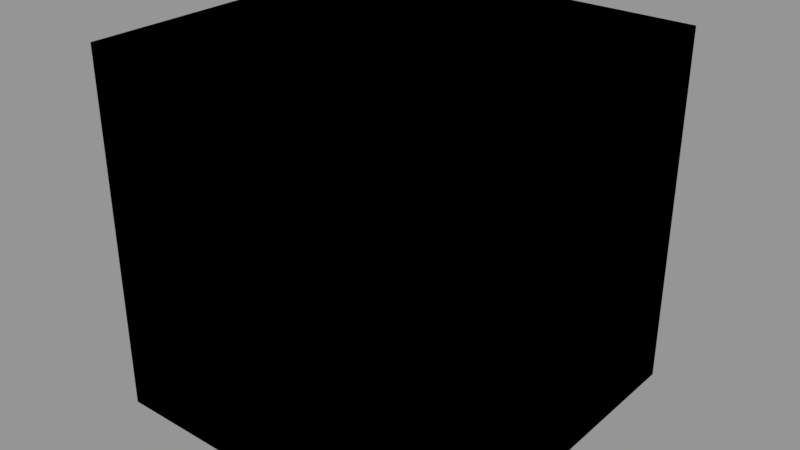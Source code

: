 # Source: Kenworth-T610.blend  (saved by Blender 2.79.0; exported with 4.5.12 LTS)
import bpy
from mathutils import Matrix  # noqa: F401  (used for matrix-valued properties, if any)

bpy.ops.wm.read_factory_settings(use_empty=True)
scene = bpy.context.scene
scene.name = 'Truck'

# ---- collections
col_collection_1_004 = bpy.data.collections.new('Collection 1.004'); scene.collection.children.link(col_collection_1_004)

# ---- materials (node trees are filled in below, after node groups)
mat_shadowonly = bpy.data.materials.new('ShadowOnly')
mat_shadowonly.alpha_threshold = 0.0
mat_shadowonly.use_transparent_shadow = False
mat_shadowonly.roughness = 0.5

# ---- material node trees
mat_shadowonly.use_nodes = True; mat_shadowonly.node_tree.nodes.clear()
_N = mat_shadowonly.node_tree.nodes; _L = mat_shadowonly.node_tree.links
n0 = _N.new('NodeUndefined'); n0.name = 'Output'; n0.location = (0, 0)
n0.label = 'Output'
n0.inputs[0].default_value = (0.01, 0.0, 0.01, 1.0)
n0.inputs[1].default_value = 1.0

# ---- meshes
me_cube_001 = bpy.data.meshes.new('Cube.001')
me_cube_001.from_pydata([(-1.0, -1.0, -1.0), (-1.0, -1.0, 1.0), (-1.0, 1.0, -1.0), (-1.0, 1.0, 1.0), (1.0, -1.0, -1.0), (1.0, -1.0, 1.0), (1.0, 1.0, -1.0), (1.0, 1.0, 1.0)], [], [(0, 1, 3, 2), (2, 3, 7, 6), (6, 7, 5, 4), (4, 5, 1, 0), (2, 6, 4, 0), (7, 3, 1, 5)])
_ca = me_cube_001.color_attributes.new('Col', 'BYTE_COLOR', 'CORNER')
_ca.data.foreach_set('color', [0.2122, 0.2122, 0.2122, 1.0, 0.2122, 0.2122, 0.2122, 1.0, 0.2122, 0.2122, 0.2122, 1.0, 0.2122, 0.2122, 0.2122, 1.0, 0.2122, 0.2122, 0.2122, 1.0, 0.2122, 0.2122, 0.2122, 1.0, 0.2122, 0.2122, 0.2122, 1.0, 0.2122, 0.2122, 0.2122, 1.0, 0.2122, 0.2122, 0.2122, 1.0, 0.2122, 0.2122, 0.2122, 1.0, 0.2122, 0.2122, 0.2122, 1.0, 0.2122, 0.2122, 0.2122, 1.0, 0.2122, 0.2122, 0.2122, 1.0, 0.2122, 0.2122, 0.2122, 1.0, 0.2122, 0.2122, 0.2122, 1.0, 0.2122, 0.2122, 0.2122, 1.0, 0.2122, 0.2122, 0.2122, 1.0, 0.2122, 0.2122, 0.2122, 1.0, 0.2122, 0.2122, 0.2122, 1.0, 0.2122, 0.2122, 0.2122, 1.0, 0.2122, 0.2122, 0.2122, 1.0, 0.2122, 0.2122, 0.2122, 1.0, 0.2122, 0.2122, 0.2122, 1.0, 0.2122, 0.2122, 0.2122, 1.0])
_ca = me_cube_001.color_attributes.new('Col_alpha', 'BYTE_COLOR', 'CORNER')
_ca.data.foreach_set('color', [0.2122, 0.2122, 0.2122, 1.0, 0.2122, 0.2122, 0.2122, 1.0, 0.2122, 0.2122, 0.2122, 1.0, 0.2122, 0.2122, 0.2122, 1.0, 0.2122, 0.2122, 0.2122, 1.0, 0.2122, 0.2122, 0.2122, 1.0, 0.2122, 0.2122, 0.2122, 1.0, 0.2122, 0.2122, 0.2122, 1.0, 0.2122, 0.2122, 0.2122, 1.0, 0.2122, 0.2122, 0.2122, 1.0, 0.2122, 0.2122, 0.2122, 1.0, 0.2122, 0.2122, 0.2122, 1.0, 0.2122, 0.2122, 0.2122, 1.0, 0.2122, 0.2122, 0.2122, 1.0, 0.2122, 0.2122, 0.2122, 1.0, 0.2122, 0.2122, 0.2122, 1.0, 0.2122, 0.2122, 0.2122, 1.0, 0.2122, 0.2122, 0.2122, 1.0, 0.2122, 0.2122, 0.2122, 1.0, 0.2122, 0.2122, 0.2122, 1.0, 0.2122, 0.2122, 0.2122, 1.0, 0.2122, 0.2122, 0.2122, 1.0, 0.2122, 0.2122, 0.2122, 1.0, 0.2122, 0.2122, 0.2122, 1.0])
me_cube_001.materials.append(mat_shadowonly)
me_cube_001.use_remesh_preserve_volume = False
me_cube_001.use_remesh_preserve_attributes = False
me_cube_001.use_mirror_vertex_groups = False
me_cube_001.update()
arm_armature_wipers = bpy.data.armatures.new('Armature_Wipers')  # bones are not reproduced

# ---- objects
ob_ui_shadow_5200 = bpy.data.objects.new('ui_shadow_5200', None)
ob_ml = bpy.data.objects.new('ml', None)
ob_wipers = bpy.data.objects.new('wipers', None)
ob_armature_wipers = bpy.data.objects.new('Armature_Wipers', arm_armature_wipers)
ob_cube_001 = bpy.data.objects.new('Cube.001', me_cube_001)
ob_truck = bpy.data.objects.new('truck', None)
ob_wheel_f_0_0 = bpy.data.objects.new('wheel_f_0_0', None)
ob_wheel_f_1_0 = bpy.data.objects.new('wheel_f_1_0', None)
ob_wheel_r_0_0 = bpy.data.objects.new('wheel_r_0_0', None)
ob_wheel_r_1_0 = bpy.data.objects.new('wheel_r_1_0', None)
ob_wheel_r_2_0 = bpy.data.objects.new('wheel_r_2_0', None)
ob_wheel_r_3_0 = bpy.data.objects.new('wheel_r_3_0', None)
ob_wp00_01 = bpy.data.objects.new('wp00_01', None)
ob_wp01_01 = bpy.data.objects.new('wp01_01', None)
ob_wp02_01 = bpy.data.objects.new('wp02_01', None)
ob_wp03_01 = bpy.data.objects.new('wp03_01', None)
ob_ext_interior = bpy.data.objects.new('ext_interior', None)
ob_hook_t_1 = bpy.data.objects.new('hook_t_1', None)
ob_interior = bpy.data.objects.new('interior', None)
ob_mirror = bpy.data.objects.new('mirror', None)
ob_s_mirror = bpy.data.objects.new('s_mirror', None)
ob_shd_x_crn1 = bpy.data.objects.new('shd_x_crn1', None)
ob_shd_x_ori1 = bpy.data.objects.new('shd_x_ori1', None)
ob_swheel = bpy.data.objects.new('swheel', None)
ob_cabin = bpy.data.objects.new('cabin', None)
ob_cam_cabin_a = bpy.data.objects.new('cam_cabin_a', None)
ob_cam_cabin_b = bpy.data.objects.new('cam_cabin_b', None)
ob_codrv_plate0 = bpy.data.objects.new('codrv_plate0', None)
ob_doorhndl = bpy.data.objects.new('doorhndl', None)
ob_drv_plate0 = bpy.data.objects.new('drv_plate0', None)
ob_driver_0 = bpy.data.objects.new('driver_0', None)
ob_col = bpy.data.objects.new('Col', None)
ob_cab_col = bpy.data.objects.new('Cab_Col', None)

# ---- transforms, parenting, visibility, modifiers, constraints
ob_ui_shadow_5200.location = (0.0, 0.0, 0.0)
ob_ui_shadow_5200.empty_display_type = 'ARROWS'
ob_ui_shadow_5200.empty_display_size = 0.01
ob_ui_shadow_5200.empty_image_offset = (0.0, 0.0)
ob_ui_shadow_5200.hide_viewport = True
ob_ui_shadow_5200.show_name = True
ob_ui_shadow_5200.lineart.crease_threshold = 0.0
ob_ml.parent = ob_ui_shadow_5200
ob_ml.location = (0.0, 0.0, 0.0)
ob_ml.empty_display_size = 0.05
ob_ml.empty_image_offset = (0.0, 0.0)
ob_ml.hide_viewport = True
ob_ml.lineart.crease_threshold = 0.0
ob_wipers.location = (0.0, 0.0, 0.0)
ob_wipers.empty_display_type = 'ARROWS'
ob_wipers.empty_display_size = 0.01
ob_wipers.empty_image_offset = (0.0, 0.0)
ob_wipers.hide_viewport = True
ob_wipers.show_name = True
ob_wipers.lineart.crease_threshold = 0.0
ob_armature_wipers.parent = ob_wipers
ob_armature_wipers.location = (0.0, 0.0, 0.0)
ob_armature_wipers.hide_viewport = True
ob_armature_wipers.lineart.crease_threshold = 0.0
ob_cube_001.parent = ob_armature_wipers
ob_cube_001.location = (0.0, 0.0, 0.0)
ob_cube_001.hide_viewport = True
ob_cube_001.lineart.crease_threshold = 0.0
_vg = ob_cube_001.vertex_groups.new(name='wiperl_01')
_vg.add([0, 1, 2, 3, 4, 5, 6, 7], 1.0, 'REPLACE')
_m = ob_cube_001.modifiers.new('Armature', 'ARMATURE')
_m.object = ob_armature_wipers
ob_truck.location = (0.0, 0.0, 0.0)
ob_truck.empty_display_type = 'ARROWS'
ob_truck.empty_display_size = 0.01
ob_truck.empty_image_offset = (0.0, 0.0)
ob_truck.show_name = True
ob_truck.lineart.crease_threshold = 0.0
ob_wheel_f_0_0.parent = ob_truck
ob_wheel_f_0_0.location = (-1.009, 3.0, 0.56)
ob_wheel_f_0_0.empty_display_size = 0.05
ob_wheel_f_0_0.empty_image_offset = (0.0, 0.0)
ob_wheel_f_0_0.lineart.crease_threshold = 0.0
ob_wheel_f_1_0.parent = ob_truck
ob_wheel_f_1_0.location = (1.009, 3.0, 0.56)
ob_wheel_f_1_0.empty_display_size = 0.05
ob_wheel_f_1_0.empty_image_offset = (0.0, 0.0)
ob_wheel_f_1_0.lineart.crease_threshold = 0.0
ob_wheel_r_0_0.parent = ob_truck
ob_wheel_r_0_0.location = (-0.9258, -2.96, 0.56)
ob_wheel_r_0_0.empty_display_size = 0.05
ob_wheel_r_0_0.empty_image_offset = (0.0, 0.0)
ob_wheel_r_0_0.lineart.crease_threshold = 0.0
ob_wheel_r_1_0.parent = ob_truck
ob_wheel_r_1_0.location = (0.9258, -2.96, 0.56)
ob_wheel_r_1_0.empty_display_size = 0.05
ob_wheel_r_1_0.empty_image_offset = (0.0, 0.0)
ob_wheel_r_1_0.lineart.crease_threshold = 0.0
ob_wheel_r_2_0.parent = ob_truck
ob_wheel_r_2_0.location = (-0.9258, -1.44, 0.56)
ob_wheel_r_2_0.empty_display_size = 0.05
ob_wheel_r_2_0.empty_image_offset = (0.0, 0.0)
ob_wheel_r_2_0.lineart.crease_threshold = 0.0
ob_wheel_r_3_0.parent = ob_truck
ob_wheel_r_3_0.location = (0.9258, -1.44, 0.56)
ob_wheel_r_3_0.empty_display_size = 0.05
ob_wheel_r_3_0.empty_image_offset = (0.0, 0.0)
ob_wheel_r_3_0.lineart.crease_threshold = 0.0
ob_wp00_01.parent = ob_truck
ob_wp00_01.location = (-1.099, -3.06, 0.015)
ob_wp00_01.rotation_euler = (0.0, -0.0, 3.142)
ob_wp00_01.empty_display_size = 0.05
ob_wp00_01.empty_image_offset = (0.0, 0.0)
ob_wp00_01.lineart.crease_threshold = 0.0
ob_wp01_01.parent = ob_truck
ob_wp01_01.location = (1.105, -3.06, 0.015)
ob_wp01_01.rotation_euler = (0.0, -0.0, 3.142)
ob_wp01_01.empty_display_size = 0.05
ob_wp01_01.empty_image_offset = (0.0, 0.0)
ob_wp01_01.lineart.crease_threshold = 0.0
ob_wp02_01.parent = ob_truck
ob_wp02_01.location = (-1.099, -1.69, 0.015)
ob_wp02_01.rotation_euler = (0.0, -0.0, 3.142)
ob_wp02_01.empty_display_size = 0.05
ob_wp02_01.empty_image_offset = (0.0, 0.0)
ob_wp02_01.lineart.crease_threshold = 0.0
ob_wp03_01.parent = ob_truck
ob_wp03_01.location = (1.105, -1.69, 0.015)
ob_wp03_01.rotation_euler = (0.0, -0.0, 3.142)
ob_wp03_01.empty_display_size = 0.05
ob_wp03_01.empty_image_offset = (0.0, 0.0)
ob_wp03_01.lineart.crease_threshold = 0.0
ob_ext_interior.parent = ob_truck
ob_ext_interior.location = (0.0, 0.0, 0.0)
ob_ext_interior.empty_display_size = 0.05
ob_ext_interior.empty_image_offset = (0.0, 0.0)
ob_ext_interior.lineart.crease_threshold = 0.0
ob_hook_t_1.parent = ob_truck
ob_hook_t_1.location = (0.0, -2.065, 1.1)
ob_hook_t_1.empty_display_size = 0.05
ob_hook_t_1.empty_image_offset = (0.0, 0.0)
ob_hook_t_1.lineart.crease_threshold = 0.0
ob_interior.parent = ob_truck
ob_interior.location = (-0.5054, 1.601, 2.67)
ob_interior.empty_display_size = 0.05
ob_interior.empty_image_offset = (0.0, 0.0)
ob_interior.lineart.crease_threshold = 0.0
ob_mirror.parent = ob_truck
ob_mirror.location = (0.0, 2.664, 2.346)
ob_mirror.empty_display_size = 0.05
ob_mirror.empty_image_offset = (0.0, 0.0)
ob_mirror.lineart.crease_threshold = 0.0
ob_s_mirror.parent = ob_truck
ob_s_mirror.location = (0.9788, 1.955, 2.886)
ob_s_mirror.empty_display_size = 0.05
ob_s_mirror.empty_image_offset = (0.0, 0.0)
ob_s_mirror.lineart.crease_threshold = 0.0
ob_shd_x_crn1.parent = ob_truck
ob_shd_x_crn1.location = (-1.894, 4.735, -0.3329)
ob_shd_x_crn1.empty_display_size = 0.05
ob_shd_x_crn1.empty_image_offset = (0.0, 0.0)
ob_shd_x_crn1.lineart.crease_threshold = 0.0
ob_shd_x_ori1.parent = ob_truck
ob_shd_x_ori1.location = (0.0, 0.0, 1.029)
ob_shd_x_ori1.empty_display_size = 0.05
ob_shd_x_ori1.empty_image_offset = (0.0, 0.0)
ob_shd_x_ori1.lineart.crease_threshold = 0.0
ob_swheel.parent = ob_truck
ob_swheel.location = (-0.4835, 2.459, 2.0)
ob_swheel.empty_display_size = 0.05
ob_swheel.empty_image_offset = (0.0, 0.0)
ob_swheel.lineart.crease_threshold = 0.0
ob_cabin.parent = ob_truck
ob_cabin.location = (0.0, 0.9925, 1.368)
ob_cabin.empty_display_size = 0.05
ob_cabin.empty_image_offset = (0.0, 0.0)
ob_cabin.lineart.crease_threshold = 0.0
ob_cam_cabin_a.parent = ob_truck
ob_cam_cabin_a.location = (0.0, 2.443, 3.242)
ob_cam_cabin_a.empty_display_size = 0.05
ob_cam_cabin_a.empty_image_offset = (0.0, 0.0)
ob_cam_cabin_a.lineart.crease_threshold = 0.0
ob_cam_cabin_b.parent = ob_truck
ob_cam_cabin_b.location = (0.0, 2.443, 3.242)
ob_cam_cabin_b.empty_display_size = 0.05
ob_cam_cabin_b.empty_image_offset = (0.0, 0.0)
ob_cam_cabin_b.lineart.crease_threshold = 0.0
ob_codrv_plate0.parent = ob_truck
ob_codrv_plate0.location = (0.6191, 2.74, 2.399)
ob_codrv_plate0.rotation_euler = (0.5069, -0.002496, -0.2809)
ob_codrv_plate0.empty_display_size = 0.05
ob_codrv_plate0.empty_image_offset = (0.0, 0.0)
ob_codrv_plate0.lineart.crease_threshold = 0.0
ob_doorhndl.parent = ob_truck
ob_doorhndl.location = (0.0, 1.766, 1.638)
ob_doorhndl.empty_display_size = 0.05
ob_doorhndl.empty_image_offset = (0.0, 0.0)
ob_doorhndl.lineart.crease_threshold = 0.0
ob_drv_plate0.parent = ob_truck
ob_drv_plate0.location = (-0.6291, 2.741, 2.401)
ob_drv_plate0.rotation_euler = (0.4449, -0.00665, 0.2926)
ob_drv_plate0.empty_display_size = 0.05
ob_drv_plate0.empty_image_offset = (0.0, 0.0)
ob_drv_plate0.lineart.crease_threshold = 0.0
ob_driver_0.parent = ob_truck
ob_driver_0.location = (-0.4835, 2.264, 1.502)
ob_driver_0.empty_display_size = 0.05
ob_driver_0.empty_image_offset = (0.0, 0.0)
ob_driver_0.lineart.crease_threshold = 0.0
ob_col.parent = ob_truck
ob_col.location = (0.0, 2.0, 1.0)
ob_col.empty_display_size = 1.2
ob_col.empty_image_offset = (0.0, 0.0)
ob_col.hide_viewport = True
ob_col.lineart.crease_threshold = 0.0
ob_cab_col.parent = ob_truck
ob_cab_col.location = (0.0, 2.0, 2.0)
ob_cab_col.empty_display_size = 1.2
ob_cab_col.empty_image_offset = (0.0, 0.0)
ob_cab_col.hide_viewport = True
ob_cab_col.lineart.crease_threshold = 0.0

# ---- collection membership
col_collection_1_004.objects.link(ob_ui_shadow_5200)
col_collection_1_004.objects.link(ob_ml)
col_collection_1_004.objects.link(ob_wipers)
col_collection_1_004.objects.link(ob_armature_wipers)
col_collection_1_004.objects.link(ob_cube_001)
col_collection_1_004.objects.link(ob_truck)
col_collection_1_004.objects.link(ob_wheel_f_0_0)
col_collection_1_004.objects.link(ob_wheel_f_1_0)
col_collection_1_004.objects.link(ob_wheel_r_0_0)
col_collection_1_004.objects.link(ob_wheel_r_1_0)
col_collection_1_004.objects.link(ob_wheel_r_2_0)
col_collection_1_004.objects.link(ob_wheel_r_3_0)
col_collection_1_004.objects.link(ob_wp00_01)
col_collection_1_004.objects.link(ob_wp01_01)
col_collection_1_004.objects.link(ob_wp02_01)
col_collection_1_004.objects.link(ob_wp03_01)
col_collection_1_004.objects.link(ob_ext_interior)
col_collection_1_004.objects.link(ob_hook_t_1)
col_collection_1_004.objects.link(ob_interior)
col_collection_1_004.objects.link(ob_mirror)
col_collection_1_004.objects.link(ob_s_mirror)
col_collection_1_004.objects.link(ob_shd_x_crn1)
col_collection_1_004.objects.link(ob_shd_x_ori1)
col_collection_1_004.objects.link(ob_swheel)
col_collection_1_004.objects.link(ob_cabin)
col_collection_1_004.objects.link(ob_cam_cabin_a)
col_collection_1_004.objects.link(ob_cam_cabin_b)
col_collection_1_004.objects.link(ob_codrv_plate0)
col_collection_1_004.objects.link(ob_doorhndl)
col_collection_1_004.objects.link(ob_drv_plate0)
col_collection_1_004.objects.link(ob_driver_0)
col_collection_1_004.objects.link(ob_col)
col_collection_1_004.objects.link(ob_cab_col)

# ---- scene / render settings (as saved in the file)
scene.frame_start = 1; scene.frame_end = 250; scene.frame_set(2)
scene.render.engine = 'BLENDER_EEVEE_NEXT'
scene.render.image_settings.exr_codec = 'NONE'
scene.render.resolution_percentage = 50
scene.render.fps = 10
scene.render.dither_intensity = 0.0
scene.render.simplify_subdivision_render = 0
scene.render.simplify_child_particles_render = 0.0
scene.cycles.use_denoising = False
scene.cycles.samples = 128
scene.cycles.sampling_pattern = 'TABULATED_SOBOL'
scene.cycles.light_sampling_threshold = 0.0
scene.cycles.use_adaptive_sampling = False
scene.cycles.use_light_tree = False
scene.cycles.blur_glossy = 0.0
scene.cycles.sample_clamp_indirect = 0.0
scene.view_settings.view_transform = 'Standard'
bpy.context.view_layer.update()

# ---- added for rendering (the .blend has no active camera and no usable light): camera, sun + grey world if the file has none
cam_auto = bpy.data.cameras.new('AutoCamera')
cam_auto.lens = 50.0
cam_auto.sensor_width = 36.0
cam_auto.clip_end = 1000.0
ob_auto_camera = bpy.data.objects.new('AutoCamera', cam_auto)
scene.collection.objects.link(ob_auto_camera)
ob_auto_camera.location = (3.20507, -3.84609, 2.56406)
ob_auto_camera.rotation_euler = (1.09748, -7.21219e-08, 0.694738)
scene.camera = ob_auto_camera
light_auto_sun = bpy.data.lights.new('AutoSun', 'SUN')
light_auto_sun.energy = 3.0
light_auto_sun.angle = 0.0523599
ob_auto_sun = bpy.data.objects.new('AutoSun', light_auto_sun)
scene.collection.objects.link(ob_auto_sun)
ob_auto_sun.rotation_euler = (0.872665, 0.174533, 0.523599)
if scene.world is None:
    world_auto = bpy.data.worlds.new('AutoWorld')
    world_auto.color = (0.3, 0.3, 0.3)
    scene.world = world_auto
bpy.context.view_layer.update()
